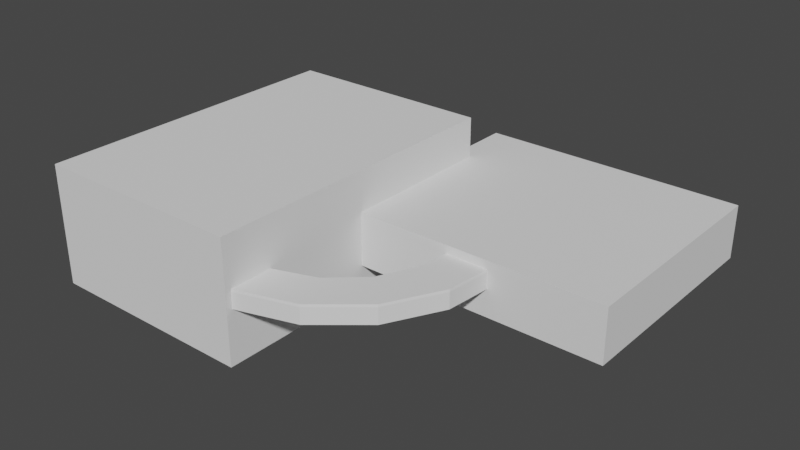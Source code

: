 # Source: propflange_bottom_outer_mold.blend  (saved by Blender 3.4.6; exported with 4.5.12 LTS)
import bpy
from mathutils import Matrix  # noqa: F401  (used for matrix-valued properties, if any)

bpy.ops.wm.read_factory_settings(use_empty=True)
scene = bpy.context.scene
scene.name = 'Scene'

# ---- collections
col_collection = bpy.data.collections.new('Collection'); scene.collection.children.link(col_collection)

# ---- world
world_world = bpy.data.worlds.new('World'); scene.world = world_world
world_world.use_nodes = True; world_world.node_tree.nodes.clear()
_N = world_world.node_tree.nodes; _L = world_world.node_tree.links
n0 = _N.new('ShaderNodeOutputWorld'); n0.name = 'World Output'; n0.location = (300, 300)
n1 = _N.new('ShaderNodeBackground'); n1.name = 'Background'; n1.location = (10, 300)
n1.inputs[0].default_value = (0.05088, 0.05088, 0.05088, 1.0)
_L.new(n1.outputs[0], n0.inputs[0])
n0.is_active_output = True
world_world.color = (0.05088, 0.05088, 0.05088)
world_world.use_sun_shadow = False
world_world.sun_shadow_jitter_overblur = 0.0

# ---- meshes
me_plane = bpy.data.meshes.new('Plane')
me_plane.from_pydata([(-1.0, -0.8671, 2.118e-22), (1.0, -1.448, 3.718e-16), (-1.0, 0.8671, 2.118e-22), (1.0, 1.448, 3.718e-16), (-0.7378, -1.051, 0.0), (-0.7378, 1.051, 0.0), (1.419, -1.448, 1.219e-08), (1.419, 1.448, 1.219e-08), (-1.0, 0.4834, 4.24), (1.0, -0.05372, 4.462), (-1.0, 1.958, 3.64), (1.0, 2.495, 3.417), (-0.7378, 0.3133, 4.31), (-0.7378, 2.128, 3.569), (1.419, -0.05372, 4.462), (1.419, 2.495, 3.417), (-1.0, 3.354, 7.64), (1.0, 2.942, 8.051), (-1.0, 4.447, 6.493), (1.0, 4.858, 6.082), (-0.7378, 3.223, 7.77), (-0.7378, 4.577, 6.363), (1.419, 2.942, 8.051), (1.419, 4.858, 6.082), (-1.0, 7.306, 9.683), (1.0, 7.084, 10.22), (-1.0, 7.97, 8.346), (1.0, 8.192, 7.809), (-0.7378, 7.236, 9.853), (-0.7378, 8.04, 8.176), (1.419, 7.084, 10.22), (1.419, 8.192, 7.809), (-1.0, 11.74, 10.06), (1.0, 11.74, 10.64), (-1.0, 11.74, 8.588), (1.0, 11.74, 8.007), (-0.7378, 11.74, 10.24), (-0.7378, 11.74, 8.404), (1.419, 11.74, 10.64), (1.419, 11.74, 8.007), (-1.0, 15.98, 8.707), (1.0, 16.2, 9.244), (-1.0, 15.32, 7.105), (1.0, 15.09, 6.568), (-0.7378, 16.05, 8.877), (-0.7378, 15.25, 6.935), (1.419, 16.2, 9.244), (1.419, 15.09, 6.568), (-1.0, 19.38, 5.837), (1.0, 19.79, 6.248), (-1.0, 18.15, 4.611), (1.0, 17.74, 4.199), (-0.7378, 19.51, 5.967), (-0.7378, 18.02, 4.48), (1.419, 19.79, 6.248), (1.419, 17.74, 4.199), (-1.0, 21.42, 1.884), (1.0, 21.96, 2.106), (-1.0, 19.82, 1.22), (1.0, 19.28, 0.9979), (-0.7378, 21.59, 1.954), (-0.7378, 19.65, 1.15), (1.419, 21.96, 2.106), (1.419, 19.28, 0.9979), (-1.0, 21.8, -2.55), (1.0, 22.38, -2.55), (-1.0, 20.06, -2.55), (1.0, 19.48, -2.55), (-0.7378, 21.98, -2.55), (-0.7378, 19.88, -2.55), (1.419, 22.38, -2.55), (1.419, 19.48, -2.55), (-1.0, 20.45, -6.789), (1.0, 20.98, -7.012), (-1.0, 18.84, -6.126), (1.0, 18.31, -5.903), (-0.7378, 20.62, -6.86), (-0.7378, 18.67, -6.055), (1.419, 20.98, -7.012), (1.419, 18.31, -5.903), (-1.0, 17.58, -10.19), (1.0, 17.99, -10.6), (-1.0, 16.35, -8.963), (1.0, 15.94, -8.552), (-0.7378, 17.71, -10.32), (-0.7378, 16.22, -8.833), (1.419, 17.99, -10.6), (1.419, 15.94, -8.552), (-1.0, 13.62, -12.23), (1.0, 13.85, -12.77), (-1.0, 12.96, -10.63), (1.0, 12.74, -10.09), (-0.7378, 13.69, -12.4), (-0.7378, 12.89, -10.46), (1.419, 13.85, -12.77), (1.419, 12.74, -10.09), (-1.0, 9.19, -12.61), (1.0, 9.19, -13.19), (-1.0, 9.19, -10.87), (1.0, 9.19, -10.29), (-0.7378, 9.19, -12.79), (-0.7378, 9.19, -10.69), (1.419, 9.19, -13.19), (1.419, 9.19, -10.29), (-1.0, 4.951, -11.26), (1.0, 4.728, -11.79), (-1.0, 5.614, -9.654), (1.0, 5.837, -9.117), (-0.7378, 4.88, -11.43), (-0.7378, 5.685, -9.484), (1.419, 4.728, -11.79), (1.419, 5.837, -9.117), (-1.0, 1.551, -8.387), (1.0, 1.14, -8.798), (-1.0, 2.777, -7.16), (1.0, 3.188, -6.749), (-0.7378, 1.42, -8.517), (-0.7378, 2.907, -7.03), (1.419, 1.14, -8.798), (1.419, 3.188, -6.749), (-1.0, -0.4923, -4.434), (1.0, -1.029, -4.656), (-1.0, 1.11, -3.77), (1.0, 1.647, -3.548), (-0.7378, -0.6624, -4.504), (-0.7378, 1.28, -3.7), (1.419, -1.029, -4.656), (1.419, 1.647, -3.548)], [], [(2, 0, 8, 10), (10, 8, 16, 18), (18, 16, 24, 26), (26, 24, 32, 34), (34, 32, 40, 42), (42, 40, 48, 50), (50, 48, 56, 58), (58, 56, 64, 66), (66, 64, 72, 74), (74, 72, 80, 82), (82, 80, 88, 90), (90, 88, 96, 98), (98, 96, 104, 106), (106, 104, 112, 114), (114, 112, 120, 122), (122, 120, 0, 2), (4, 1, 9, 12), (12, 9, 17, 20), (20, 17, 25, 28), (28, 25, 33, 36), (36, 33, 41, 44), (44, 41, 49, 52), (52, 49, 57, 60), (60, 57, 65, 68), (68, 65, 73, 76), (76, 73, 81, 84), (84, 81, 89, 92), (92, 89, 97, 100), (100, 97, 105, 108), (108, 105, 113, 116), (116, 113, 121, 124), (124, 121, 1, 4), (3, 1, 9, 11), (11, 9, 17, 19), (19, 17, 25, 27), (27, 25, 33, 35), (35, 33, 41, 43), (43, 41, 49, 51), (51, 49, 57, 59), (59, 57, 65, 67), (67, 65, 73, 75), (75, 73, 81, 83), (83, 81, 89, 91), (91, 89, 97, 99), (99, 97, 105, 107), (107, 105, 113, 115), (115, 113, 121, 123), (123, 121, 1, 3), (5, 2, 10, 13), (13, 10, 18, 21), (21, 18, 26, 29), (29, 26, 34, 37), (37, 34, 42, 45), (45, 42, 50, 53), (53, 50, 58, 61), (61, 58, 66, 69), (69, 66, 74, 77), (77, 74, 82, 85), (85, 82, 90, 93), (93, 90, 98, 101), (101, 98, 106, 109), (109, 106, 114, 117), (117, 114, 122, 125), (125, 122, 2, 5), (0, 4, 12, 8), (8, 12, 20, 16), (16, 20, 28, 24), (24, 28, 36, 32), (32, 36, 44, 40), (40, 44, 52, 48), (48, 52, 60, 56), (56, 60, 68, 64), (64, 68, 76, 72), (72, 76, 84, 80), (80, 84, 92, 88), (88, 92, 100, 96), (96, 100, 108, 104), (104, 108, 116, 112), (112, 116, 124, 120), (120, 124, 4, 0), (3, 5, 13, 11), (11, 13, 21, 19), (19, 21, 29, 27), (27, 29, 37, 35), (35, 37, 45, 43), (43, 45, 53, 51), (51, 53, 61, 59), (59, 61, 69, 67), (67, 69, 77, 75), (75, 77, 85, 83), (83, 85, 93, 91), (91, 93, 101, 99), (99, 101, 109, 107), (107, 109, 117, 115), (115, 117, 125, 123), (123, 125, 5, 3), (4, 5, 13, 12), (12, 13, 21, 20), (20, 21, 29, 28), (28, 29, 37, 36), (36, 37, 45, 44), (44, 45, 53, 52), (52, 53, 61, 60), (60, 61, 69, 68), (68, 69, 77, 76), (76, 77, 85, 84), (84, 85, 93, 92), (92, 93, 101, 100), (100, 101, 109, 108), (108, 109, 117, 116), (116, 117, 125, 124), (124, 125, 5, 4), (6, 7, 15, 14), (14, 15, 23, 22), (22, 23, 31, 30), (30, 31, 39, 38), (38, 39, 47, 46), (46, 47, 55, 54), (54, 55, 63, 62), (62, 63, 71, 70), (70, 71, 79, 78), (78, 79, 87, 86), (86, 87, 95, 94), (94, 95, 103, 102), (102, 103, 111, 110), (110, 111, 119, 118), (118, 119, 127, 126), (126, 127, 7, 6), (7, 3, 11, 15), (15, 11, 19, 23), (23, 19, 27, 31), (31, 27, 35, 39), (39, 35, 43, 47), (47, 43, 51, 55), (55, 51, 59, 63), (63, 59, 67, 71), (71, 67, 75, 79), (79, 75, 83, 87), (87, 83, 91, 95), (95, 91, 99, 103), (103, 99, 107, 111), (111, 107, 115, 119), (119, 115, 123, 127), (127, 123, 3, 7), (1, 6, 14, 9), (9, 14, 22, 17), (17, 22, 30, 25), (25, 30, 38, 33), (33, 38, 46, 41), (41, 46, 54, 49), (49, 54, 62, 57), (57, 62, 70, 65), (65, 70, 78, 73), (73, 78, 86, 81), (81, 86, 94, 89), (89, 94, 102, 97), (97, 102, 110, 105), (105, 110, 118, 113), (113, 118, 126, 121), (121, 126, 6, 1)])
_uv = me_plane.uv_layers.new(name='UVMap')
_uv.uv.foreach_set('vector', [0.0, 1.0, 0.0, 0.0, 0.0625, 0.0, 0.0625, 1.0, 0.0625, 1.0, 0.0625, 0.0, 0.125, 0.0, 0.125, 1.0, 0.125, 1.0, 0.125, 0.0, 0.1875, 0.0, 0.1875, 1.0, 0.1875, 1.0, 0.1875, 0.0, 0.25, 0.0, 0.25, 1.0, 0.25, 1.0, 0.25, 0.0, 0.3125, 0.0, 0.3125, 1.0, 0.3125, 1.0, 0.3125, 0.0, 0.375, 0.0, 0.375, 1.0, 0.375, 1.0, 0.375, 0.0, 0.4375, 0.0, 0.4375, 1.0, 0.4375, 1.0, 0.4375, 0.0, 0.5, 0.0, 0.5, 1.0, 0.5, 1.0, 0.5, 0.0, 0.5625, 0.0, 0.5625, 1.0, 0.5625, 1.0, 0.5625, 0.0, 0.625, 0.0, 0.625, 1.0, 0.625, 1.0, 0.625, 0.0, 0.6875, 0.0, 0.6875, 1.0, 0.6875, 1.0, 0.6875, 0.0, 0.75, 0.0, 0.75, 1.0, 0.75, 1.0, 0.75, 0.0, 0.8125, 0.0, 0.8125, 1.0, 0.8125, 1.0, 0.8125, 0.0, 0.875, 0.0, 0.875, 1.0, 0.875, 1.0, 0.875, 0.0, 0.9375, 0.0, 0.9375, 1.0, 0.9375, 1.0, 0.9375, 0.0, 1.0, 0.0, 1.0, 1.0, 0.1311, 0.0, 1.0, 0.0, 1.062, 0.0, 0.1936, 0.0, 0.1936, 0.0, 1.062, 0.0, 1.125, 0.0, 0.2561, 0.0, 0.2561, 0.0, 1.125, 0.0, 1.188, 0.0, 0.3186, 0.0, 0.3186, 0.0, 1.188, 0.0, 1.25, 0.0, 0.3811, 0.0, 0.3811, 0.0, 1.25, 0.0, 1.312, 0.0, 0.4436, 0.0, 0.4436, 0.0, 1.312, 0.0, 1.375, 0.0, 0.5061, 0.0, 0.5061, 0.0, 1.375, 0.0, 1.438, 0.0, 0.5686, 0.0, 0.5686, 0.0, 1.438, 0.0, 1.5, 0.0, 0.6311, 0.0, 0.6311, 0.0, 1.5, 0.0, 1.562, 0.0, 0.6936, 0.0, 0.6936, 0.0, 1.562, 0.0, 1.625, 0.0, 0.7561, 0.0, 0.7561, 0.0, 1.625, 0.0, 1.688, 0.0, 0.8186, 0.0, 0.8186, 0.0, 1.688, 0.0, 1.75, 0.0, 0.8811, 0.0, 0.8811, 0.0, 1.75, 0.0, 1.812, 0.0, 0.9436, 0.0, 0.9436, 0.0, 1.812, 0.0, 1.875, 0.0, 1.006, 0.0, 1.006, 0.0, 1.875, 0.0, 1.938, 0.0, 1.069, 0.0, 1.069, 0.0, 1.938, 0.0, 2.0, 0.0, 1.131, 0.0, 1.0, 1.0, 1.0, 0.0, 1.062, 0.0, 1.062, 1.0, 1.062, 1.0, 1.062, 0.0, 1.125, 0.0, 1.125, 1.0, 1.125, 1.0, 1.125, 0.0, 1.188, 0.0, 1.188, 1.0, 1.188, 1.0, 1.188, 0.0, 1.25, 0.0, 1.25, 1.0, 1.25, 1.0, 1.25, 0.0, 1.312, 0.0, 1.312, 1.0, 1.312, 1.0, 1.312, 0.0, 1.375, 0.0, 1.375, 1.0, 1.375, 1.0, 1.375, 0.0, 1.438, 0.0, 1.438, 1.0, 1.438, 1.0, 1.438, 0.0, 1.5, 0.0, 1.5, 1.0, 1.5, 1.0, 1.5, 0.0, 1.562, 0.0, 1.562, 1.0, 1.562, 1.0, 1.562, 0.0, 1.625, 0.0, 1.625, 1.0, 1.625, 1.0, 1.625, 0.0, 1.688, 0.0, 1.688, 1.0, 1.688, 1.0, 1.688, 0.0, 1.75, 0.0, 1.75, 1.0, 1.75, 1.0, 1.75, 0.0, 1.812, 0.0, 1.812, 1.0, 1.812, 1.0, 1.812, 0.0, 1.875, 0.0, 1.875, 1.0, 1.875, 1.0, 1.875, 0.0, 1.938, 0.0, 1.938, 1.0, 1.938, 1.0, 1.938, 0.0, 2.0, 0.0, 2.0, 1.0, 0.1311, 1.0, 0.0, 1.0, 0.0625, 1.0, 0.1936, 1.0, 0.1936, 1.0, 0.0625, 1.0, 0.125, 1.0, 0.2561, 1.0, 0.2561, 1.0, 0.125, 1.0, 0.1875, 1.0, 0.3186, 1.0, 0.3186, 1.0, 0.1875, 1.0, 0.25, 1.0, 0.3811, 1.0, 0.3811, 1.0, 0.25, 1.0, 0.3125, 1.0, 0.4436, 1.0, 0.4436, 1.0, 0.3125, 1.0, 0.375, 1.0, 0.5061, 1.0, 0.5061, 1.0, 0.375, 1.0, 0.4375, 1.0, 0.5686, 1.0, 0.5686, 1.0, 0.4375, 1.0, 0.5, 1.0, 0.6311, 1.0, 0.6311, 1.0, 0.5, 1.0, 0.5625, 1.0, 0.6936, 1.0, 0.6936, 1.0, 0.5625, 1.0, 0.625, 1.0, 0.7561, 1.0, 0.7561, 1.0, 0.625, 1.0, 0.6875, 1.0, 0.8186, 1.0, 0.8186, 1.0, 0.6875, 1.0, 0.75, 1.0, 0.8811, 1.0, 0.8811, 1.0, 0.75, 1.0, 0.8125, 1.0, 0.9436, 1.0, 0.9436, 1.0, 0.8125, 1.0, 0.875, 1.0, 1.006, 1.0, 1.006, 1.0, 0.875, 1.0, 0.9375, 1.0, 1.069, 1.0, 1.069, 1.0, 0.9375, 1.0, 1.0, 1.0, 1.131, 1.0, 0.0, 0.0, 0.1311, 0.0, 0.1936, 0.0, 0.0625, 0.0, 0.0625, 0.0, 0.1936, 0.0, 0.2561, 0.0, 0.125, 0.0, 0.125, 0.0, 0.2561, 0.0, 0.3186, 0.0, 0.1875, 0.0, 0.1875, 0.0, 0.3186, 0.0, 0.3811, 0.0, 0.25, 0.0, 0.25, 0.0, 0.3811, 0.0, 0.4436, 0.0, 0.3125, 0.0, 0.3125, 0.0, 0.4436, 0.0, 0.5061, 0.0, 0.375, 0.0, 0.375, 0.0, 0.5061, 0.0, 0.5686, 0.0, 0.4375, 0.0, 0.4375, 0.0, 0.5686, 0.0, 0.6311, 0.0, 0.5, 0.0, 0.5, 0.0, 0.6311, 0.0, 0.6936, 0.0, 0.5625, 0.0, 0.5625, 0.0, 0.6936, 0.0, 0.7561, 0.0, 0.625, 0.0, 0.625, 0.0, 0.7561, 0.0, 0.8186, 0.0, 0.6875, 0.0, 0.6875, 0.0, 0.8186, 0.0, 0.8811, 0.0, 0.75, 0.0, 0.75, 0.0, 0.8811, 0.0, 0.9436, 0.0, 0.8125, 0.0, 0.8125, 0.0, 0.9436, 0.0, 1.006, 0.0, 0.875, 0.0, 0.875, 0.0, 1.006, 0.0, 1.069, 0.0, 0.9375, 0.0, 0.9375, 0.0, 1.069, 0.0, 1.131, 0.0, 1.0, 0.0, 1.0, 1.0, 0.1311, 1.0, 0.1936, 1.0, 1.062, 1.0, 1.062, 1.0, 0.1936, 1.0, 0.2561, 1.0, 1.125, 1.0, 1.125, 1.0, 0.2561, 1.0, 0.3186, 1.0, 1.188, 1.0, 1.188, 1.0, 0.3186, 1.0, 0.3811, 1.0, 1.25, 1.0, 1.25, 1.0, 0.3811, 1.0, 0.4436, 1.0, 1.312, 1.0, 1.312, 1.0, 0.4436, 1.0, 0.5061, 1.0, 1.375, 1.0, 1.375, 1.0, 0.5061, 1.0, 0.5686, 1.0, 1.438, 1.0, 1.438, 1.0, 0.5686, 1.0, 0.6311, 1.0, 1.5, 1.0, 1.5, 1.0, 0.6311, 1.0, 0.6936, 1.0, 1.562, 1.0, 1.562, 1.0, 0.6936, 1.0, 0.7561, 1.0, 1.625, 1.0, 1.625, 1.0, 0.7561, 1.0, 0.8186, 1.0, 1.688, 1.0, 1.688, 1.0, 0.8186, 1.0, 0.8811, 1.0, 1.75, 1.0, 1.75, 1.0, 0.8811, 1.0, 0.9436, 1.0, 1.812, 1.0, 1.812, 1.0, 0.9436, 1.0, 1.006, 1.0, 1.875, 1.0, 1.875, 1.0, 1.006, 1.0, 1.069, 1.0, 1.938, 1.0, 1.938, 1.0, 1.069, 1.0, 1.131, 1.0, 2.0, 1.0, 0.1311, 0.0, 0.1311, 1.0, 0.1936, 1.0, 0.1936, 0.0, 0.1936, 0.0, 0.1936, 1.0, 0.2561, 1.0, 0.2561, 0.0, 0.2561, 0.0, 0.2561, 1.0, 0.3186, 1.0, 0.3186, 0.0, 0.3186, 0.0, 0.3186, 1.0, 0.3811, 1.0, 0.3811, 0.0, 0.3811, 0.0, 0.3811, 1.0, 0.4436, 1.0, 0.4436, 0.0, 0.4436, 0.0, 0.4436, 1.0, 0.5061, 1.0, 0.5061, 0.0, 0.5061, 0.0, 0.5061, 1.0, 0.5686, 1.0, 0.5686, 0.0, 0.5686, 0.0, 0.5686, 1.0, 0.6311, 1.0, 0.6311, 0.0, 0.6311, 0.0, 0.6311, 1.0, 0.6936, 1.0, 0.6936, 0.0, 0.6936, 0.0, 0.6936, 1.0, 0.7561, 1.0, 0.7561, 0.0, 0.7561, 0.0, 0.7561, 1.0, 0.8186, 1.0, 0.8186, 0.0, 0.8186, 0.0, 0.8186, 1.0, 0.8811, 1.0, 0.8811, 0.0, 0.8811, 0.0, 0.8811, 1.0, 0.9436, 1.0, 0.9436, 0.0, 0.9436, 0.0, 0.9436, 1.0, 1.006, 1.0, 1.006, 0.0, 1.006, 0.0, 1.006, 1.0, 1.069, 1.0, 1.069, 0.0, 1.069, 0.0, 1.069, 1.0, 1.131, 1.0, 1.131, 0.0, 1.0, 0.0, 1.0, 1.0, 1.062, 1.0, 1.062, 0.0, 1.062, 0.0, 1.062, 1.0, 1.125, 1.0, 1.125, 0.0, 1.125, 0.0, 1.125, 1.0, 1.188, 1.0, 1.188, 0.0, 1.188, 0.0, 1.188, 1.0, 1.25, 1.0, 1.25, 0.0, 1.25, 0.0, 1.25, 1.0, 1.312, 1.0, 1.312, 0.0, 1.312, 0.0, 1.312, 1.0, 1.375, 1.0, 1.375, 0.0, 1.375, 0.0, 1.375, 1.0, 1.438, 1.0, 1.438, 0.0, 1.438, 0.0, 1.438, 1.0, 1.5, 1.0, 1.5, 0.0, 1.5, 0.0, 1.5, 1.0, 1.562, 1.0, 1.562, 0.0, 1.562, 0.0, 1.562, 1.0, 1.625, 1.0, 1.625, 0.0, 1.625, 0.0, 1.625, 1.0, 1.688, 1.0, 1.688, 0.0, 1.688, 0.0, 1.688, 1.0, 1.75, 1.0, 1.75, 0.0, 1.75, 0.0, 1.75, 1.0, 1.812, 1.0, 1.812, 0.0, 1.812, 0.0, 1.812, 1.0, 1.875, 1.0, 1.875, 0.0, 1.875, 0.0, 1.875, 1.0, 1.938, 1.0, 1.938, 0.0, 1.938, 0.0, 1.938, 1.0, 2.0, 1.0, 2.0, 0.0, 1.0, 1.0, 1.0, 1.0, 1.062, 1.0, 1.062, 1.0, 1.062, 1.0, 1.062, 1.0, 1.125, 1.0, 1.125, 1.0, 1.125, 1.0, 1.125, 1.0, 1.188, 1.0, 1.188, 1.0, 1.188, 1.0, 1.188, 1.0, 1.25, 1.0, 1.25, 1.0, 1.25, 1.0, 1.25, 1.0, 1.312, 1.0, 1.312, 1.0, 1.312, 1.0, 1.312, 1.0, 1.375, 1.0, 1.375, 1.0, 1.375, 1.0, 1.375, 1.0, 1.438, 1.0, 1.438, 1.0, 1.438, 1.0, 1.438, 1.0, 1.5, 1.0, 1.5, 1.0, 1.5, 1.0, 1.5, 1.0, 1.562, 1.0, 1.562, 1.0, 1.562, 1.0, 1.562, 1.0, 1.625, 1.0, 1.625, 1.0, 1.625, 1.0, 1.625, 1.0, 1.688, 1.0, 1.688, 1.0, 1.688, 1.0, 1.688, 1.0, 1.75, 1.0, 1.75, 1.0, 1.75, 1.0, 1.75, 1.0, 1.812, 1.0, 1.812, 1.0, 1.812, 1.0, 1.812, 1.0, 1.875, 1.0, 1.875, 1.0, 1.875, 1.0, 1.875, 1.0, 1.938, 1.0, 1.938, 1.0, 1.938, 1.0, 1.938, 1.0, 2.0, 1.0, 2.0, 1.0, 1.0, 0.0, 1.0, 0.0, 1.062, 0.0, 1.062, 0.0, 1.062, 0.0, 1.062, 0.0, 1.125, 0.0, 1.125, 0.0, 1.125, 0.0, 1.125, 0.0, 1.188, 0.0, 1.188, 0.0, 1.188, 0.0, 1.188, 0.0, 1.25, 0.0, 1.25, 0.0, 1.25, 0.0, 1.25, 0.0, 1.312, 0.0, 1.312, 0.0, 1.312, 0.0, 1.312, 0.0, 1.375, 0.0, 1.375, 0.0, 1.375, 0.0, 1.375, 0.0, 1.438, 0.0, 1.438, 0.0, 1.438, 0.0, 1.438, 0.0, 1.5, 0.0, 1.5, 0.0, 1.5, 0.0, 1.5, 0.0, 1.562, 0.0, 1.562, 0.0, 1.562, 0.0, 1.562, 0.0, 1.625, 0.0, 1.625, 0.0, 1.625, 0.0, 1.625, 0.0, 1.688, 0.0, 1.688, 0.0, 1.688, 0.0, 1.688, 0.0, 1.75, 0.0, 1.75, 0.0, 1.75, 0.0, 1.75, 0.0, 1.812, 0.0, 1.812, 0.0, 1.812, 0.0, 1.812, 0.0, 1.875, 0.0, 1.875, 0.0, 1.875, 0.0, 1.875, 0.0, 1.938, 0.0, 1.938, 0.0, 1.938, 0.0, 1.938, 0.0, 2.0, 0.0, 2.0, 0.0])
me_plane.update()
me_plane_002 = bpy.data.meshes.new('Plane.002')
me_plane_002.from_pydata([(-1.0, -1.653, 6.353e-22), (1.0, -1.708, 0.0), (-1.0, 1.61, 6.353e-22), (1.0, 1.665, 0.0), (-0.7378, -1.685, 4.235e-22), (-0.7378, 1.643, 4.235e-22)], [], [(4, 1, 3, 5), (0, 4, 5, 2)])
_uv = me_plane_002.uv_layers.new(name='UVMap')
_uv.uv.foreach_set('vector', [0.1311, 0.0, 1.0, 0.0, 1.0, 1.0, 0.1311, 1.0, 0.0, 0.0, 0.1311, 0.0, 0.1311, 1.0, 0.0, 1.0])
me_plane_002.update()
me_cube = bpy.data.meshes.new('Cube')
me_cube.from_pydata([(-1.0, -1.0, -1.0), (-1.0, -1.0, 1.0), (-1.0, 1.0, -1.0), (-1.0, 1.0, 1.0), (1.0, -1.0, -1.0), (1.0, -1.0, 1.0), (1.0, 1.0, -1.0), (1.0, 1.0, 1.0)], [], [(0, 1, 3, 2), (2, 3, 7, 6), (6, 7, 5, 4), (4, 5, 1, 0), (2, 6, 4, 0), (7, 3, 1, 5)])
_uv = me_cube.uv_layers.new(name='UVMap')
_uv.uv.foreach_set('vector', [0.375, 0.0, 0.625, 0.0, 0.625, 0.25, 0.375, 0.25, 0.375, 0.25, 0.625, 0.25, 0.625, 0.5, 0.375, 0.5, 0.375, 0.5, 0.625, 0.5, 0.625, 0.75, 0.375, 0.75, 0.375, 0.75, 0.625, 0.75, 0.625, 1.0, 0.375, 1.0, 0.125, 0.5, 0.375, 0.5, 0.375, 0.75, 0.125, 0.75, 0.625, 0.5, 0.875, 0.5, 0.875, 0.75, 0.625, 0.75])
me_cube.update()
me_cube_001 = bpy.data.meshes.new('Cube.001')
me_cube_001.from_pydata([(-1.0, -1.0, -1.0), (-1.0, -1.0, 1.0), (-1.0, 1.0, -1.0), (-1.0, 1.0, 1.0), (1.0, -1.0, -1.0), (1.0, -1.0, 1.0), (1.0, 1.0, -1.0), (1.0, 1.0, 1.0)], [], [(0, 1, 3, 2), (2, 3, 7, 6), (6, 7, 5, 4), (4, 5, 1, 0), (2, 6, 4, 0), (7, 3, 1, 5)])
_uv = me_cube_001.uv_layers.new(name='UVMap')
_uv.uv.foreach_set('vector', [0.375, 0.0, 0.625, 0.0, 0.625, 0.25, 0.375, 0.25, 0.375, 0.25, 0.625, 0.25, 0.625, 0.5, 0.375, 0.5, 0.375, 0.5, 0.625, 0.5, 0.625, 0.75, 0.375, 0.75, 0.375, 0.75, 0.625, 0.75, 0.625, 1.0, 0.375, 1.0, 0.125, 0.5, 0.375, 0.5, 0.375, 0.75, 0.125, 0.75, 0.625, 0.5, 0.875, 0.5, 0.875, 0.75, 0.625, 0.75])
me_cube_001.update()

# ---- objects
ob_plane = bpy.data.objects.new('Plane', me_plane)
ob_empty = bpy.data.objects.new('Empty', None)
ob_plane_001 = bpy.data.objects.new('Plane.001', me_plane_002)
ob_cube_001 = bpy.data.objects.new('Cube.001', me_cube)
ob_cube = bpy.data.objects.new('Cube', me_cube_001)

# ---- transforms, parenting, visibility, modifiers, constraints
ob_plane.location = (15.04, -123.6, 0.0)
ob_plane.rotation_euler = (0.0, 1.571, 0.0)
ob_plane.scale = (6.677, 11.81, 11.8)
_m = ob_plane.modifiers.new('Subdivision', 'SUBSURF')
ob_empty.location = (0.0, 0.0, 0.0)
ob_plane_001.location = (15.04, -123.6, 1.861)
ob_plane_001.rotation_euler = (0.0, 1.571, 0.0)
ob_plane_001.scale = (8.527, 12.31, 12.31)
_m = ob_plane_001.modifiers.new('Screw', 'SCREW')
_m.object = ob_empty
_m.steps = 64
_m = ob_plane_001.modifiers.new('Boolean', 'BOOLEAN')
_m.object = ob_cube
_m = ob_plane_001.modifiers.new('Boolean.001', 'BOOLEAN')
_m.object = ob_plane
_m = ob_plane_001.modifiers.new('Boolean.002', 'BOOLEAN')
_m.object = ob_cube_001
ob_cube_001.location = (124.3, 105.9, -6.795)
ob_cube_001.scale = (123.4, 105.5, 24.95)
ob_cube.location = (-84.96, 0.0, 0.0)
ob_cube.scale = (100.0, 150.0, 56.06)

# ---- collection membership
scene.collection.objects.link(ob_plane)
scene.collection.objects.link(ob_empty)
scene.collection.objects.link(ob_plane_001)
scene.collection.objects.link(ob_cube_001)
col_collection.objects.link(ob_cube)

# ---- scene / render settings (as saved in the file)
scene.frame_start = 1; scene.frame_end = 250; scene.frame_set(1)
scene.render.engine = 'BLENDER_EEVEE_NEXT'
scene.cycles.sampling_pattern = 'TABULATED_SOBOL'
scene.cycles.use_light_tree = False
scene.view_settings.view_transform = 'Filmic'
bpy.context.view_layer.update()

# ---- added for rendering (the .blend has no active camera and no usable light): camera, sun
cam_auto = bpy.data.cameras.new('AutoCamera')
cam_auto.lens = 50.0
cam_auto.sensor_width = 36.0
cam_auto.clip_end = 9334.24
ob_auto_camera = bpy.data.objects.new('AutoCamera', cam_auto)
scene.collection.objects.link(ob_auto_camera)
ob_auto_camera.location = (563.283, -607.535, 425.494)
ob_auto_camera.rotation_euler = (1.09748, -7.21219e-08, 0.694738)
scene.camera = ob_auto_camera
light_auto_sun = bpy.data.lights.new('AutoSun', 'SUN')
light_auto_sun.energy = 3.0
light_auto_sun.angle = 0.0523599
ob_auto_sun = bpy.data.objects.new('AutoSun', light_auto_sun)
scene.collection.objects.link(ob_auto_sun)
ob_auto_sun.rotation_euler = (0.872665, 0.174533, 0.523599)
bpy.context.view_layer.update()

